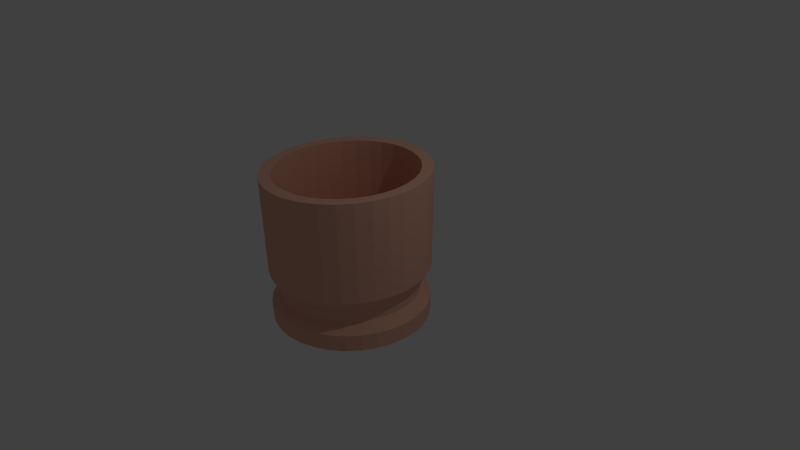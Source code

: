 # Source: Fryer.blend  (saved by Blender 2.76.0; exported with 4.5.12 LTS)
import bpy
from mathutils import Matrix  # noqa: F401  (used for matrix-valued properties, if any)

bpy.ops.wm.read_factory_settings(use_empty=True)
scene = bpy.context.scene
scene.name = 'Scene'

# ---- collections
col_collection_1 = bpy.data.collections.new('Collection 1'); scene.collection.children.link(col_collection_1)

# ---- materials (node trees are filled in below, after node groups)
mat_material_001 = bpy.data.materials.new('Material.001')
mat_material_001.alpha_threshold = 0.0
mat_material_001.use_transparent_shadow = False
mat_material_001.diffuse_color = (0.8, 0.4403, 0.3193, 1.0)
mat_material_001.roughness = 0.5

# ---- material node trees

# ---- world
world_world = bpy.data.worlds.new('World'); scene.world = world_world
world_world.color = (0.05088, 0.05088, 0.05088)
world_world.use_sun_shadow = False
world_world.sun_shadow_jitter_overblur = 0.0
world_world.cycles.sampling_method = 'MANUAL'
world_world.cycles.sample_map_resolution = 256

# ---- cameras
cam_camera = bpy.data.cameras.new('Camera')
cam_camera.clip_end = 100.0
cam_camera.lens = 35.0
cam_camera.sensor_width = 32.0
cam_camera.sensor_height = 18.0
cam_camera.ortho_scale = 7.314
cam_camera.dof.focus_distance = 0.0
cam_camera.dof.aperture_fstop = 128.0

# ---- lights
light_lamp = bpy.data.lights.new('Lamp', 'POINT')
light_lamp.transmission_factor = 0.0
light_lamp.cutoff_distance = 30.0
light_lamp.energy = 100.0
light_lamp.shadow_buffer_clip_start = 1.001
light_lamp.shadow_soft_size = 0.1
light_lamp.shadow_maximum_resolution = 0.006
light_lamp.use_absolute_resolution = True
light_lamp.cycles.use_multiple_importance_sampling = False

# ---- meshes
me_cylinder = bpy.data.meshes.new('Cylinder')
me_cylinder.from_pydata([(0.0, 1.0, -0.8465), (0.0, 1.081, 1.083), (0.1951, 0.9808, -0.8465), (0.1951, 1.06, 1.083), (0.3827, 0.9239, -0.8465), (0.3827, 0.9987, 1.083), (0.5556, 0.8315, -0.8465), (0.5556, 0.8988, 1.083), (0.7071, 0.7071, -0.8465), (0.7071, 0.7644, 1.083), (0.8315, 0.5556, -0.8465), (0.8315, 0.6006, 1.083), (0.9239, 0.3827, -0.8465), (0.9239, 0.4137, 1.083), (0.9808, 0.1951, -0.8465), (0.9808, 0.2109, 1.083), (1.0, 7.55e-08, -0.8465), (1.0, 5.853e-08, 1.083), (0.9808, -0.1951, -0.8465), (0.9808, -0.2109, 1.083), (0.9239, -0.3827, -0.8465), (0.9239, -0.4137, 1.083), (0.8315, -0.5556, -0.8465), (0.8315, -0.6006, 1.083), (0.7071, -0.7071, -0.8465), (0.7071, -0.7644, 1.083), (0.5556, -0.8315, -0.8465), (0.5556, -0.8988, 1.083), (0.3827, -0.9239, -0.8465), (0.3827, -0.9987, 1.083), (0.1951, -0.9808, -0.8465), (0.1951, -1.06, 1.083), (-3.258e-07, -1.0, -0.8465), (-3.258e-07, -1.081, 1.083), (-0.1951, -0.9808, -0.8465), (-0.1951, -1.06, 1.083), (-0.3827, -0.9239, -0.8465), (-0.3827, -0.9987, 1.083), (-0.5556, -0.8315, -0.8465), (-0.5556, -0.8988, 1.083), (-0.7071, -0.7071, -0.8465), (-0.7071, -0.7644, 1.083), (-0.8315, -0.5556, -0.8465), (-0.8315, -0.6006, 1.083), (-0.9239, -0.3827, -0.8465), (-0.9239, -0.4137, 1.083), (-0.9808, -0.1951, -0.8465), (-0.9808, -0.2109, 1.083), (-1.0, 9.656e-07, -0.8465), (-1.0, 1.021e-06, 1.083), (-0.9808, 0.1951, -0.8465), (-0.9808, 0.2109, 1.083), (-0.9239, 0.3827, -0.8465), (-0.9239, 0.4137, 1.083), (-0.8315, 0.5556, -0.8465), (-0.8315, 0.6006, 1.083), (-0.7071, 0.7071, -0.8465), (-0.7071, 0.7644, 1.083), (-0.5556, 0.8315, -0.8465), (-0.5556, 0.8988, 1.083), (-0.3827, 0.9239, -0.8465), (-0.3827, 0.9987, 1.083), (-0.1951, 0.9808, -0.8465), (-0.1951, 1.06, 1.083), (0.1679, 0.9123, 1.083), (1.657e-08, 0.9301, 1.083), (0.3293, 0.8593, 1.083), (0.478, 0.7734, 1.083), (0.6084, 0.6577, 1.083), (0.7154, 0.5168, 1.083), (0.7949, 0.3559, 1.083), (0.8439, 0.1815, 1.083), (0.8604, 9.039e-08, 1.083), (0.8439, -0.1815, 1.083), (0.7949, -0.3559, 1.083), (0.7154, -0.5168, 1.083), (0.6084, -0.6577, 1.083), (0.478, -0.7734, 1.083), (0.3293, -0.8593, 1.083), (0.1679, -0.9123, 1.083), (-2.638e-07, -0.9301, 1.083), (-0.1679, -0.9123, 1.083), (-0.3293, -0.8593, 1.083), (-0.478, -0.7734, 1.083), (-0.6084, -0.6577, 1.083), (-0.7154, -0.5168, 1.083), (-0.7949, -0.3559, 1.083), (-0.8439, -0.1815, 1.083), (-0.8604, 9.183e-07, 1.083), (-0.8439, 0.1815, 1.083), (-0.7949, 0.3559, 1.083), (-0.7154, 0.5168, 1.083), (-0.6084, 0.6577, 1.083), (-0.478, 0.7734, 1.083), (-0.3293, 0.8593, 1.083), (-0.1679, 0.9123, 1.083), (0.1679, 0.9123, 0.2402), (5.01e-08, 0.9301, 0.2402), (0.3293, 0.8593, 0.2402), (0.478, 0.7734, 0.2402), (0.6084, 0.6577, 0.2402), (0.7154, 0.5168, 0.2402), (0.7949, 0.3559, 0.2402), (0.8439, 0.1815, 0.2402), (0.8604, 9.039e-08, 0.2402), (0.8439, -0.1815, 0.2402), (0.7949, -0.3559, 0.2402), (0.7154, -0.5168, 0.2402), (0.6084, -0.6577, 0.2402), (0.478, -0.7734, 0.2402), (0.3293, -0.8593, 0.2402), (0.1679, -0.9123, 0.2402), (-2.303e-07, -0.9301, 0.2402), (-0.1679, -0.9123, 0.2402), (-0.3293, -0.8593, 0.2402), (-0.478, -0.7734, 0.2402), (-0.6084, -0.6577, 0.2402), (-0.7154, -0.5168, 0.2402), (-0.7949, -0.3559, 0.2402), (-0.8439, -0.1815, 0.2402), (-0.8604, 9.183e-07, 0.2402), (-0.8439, 0.1815, 0.2402), (-0.7949, 0.3559, 0.2402), (-0.7154, 0.5168, 0.2402), (-0.6084, 0.6577, 0.2402), (-0.478, 0.7734, 0.2402), (-0.3293, 0.8593, 0.2402), (-0.1679, 0.9123, 0.2402), (0.1679, 0.9123, -0.2367), (5.01e-08, 0.9301, -0.2367), (0.3293, 0.8593, -0.2367), (0.478, 0.7734, -0.2367), (0.6084, 0.6577, -0.2367), (0.7154, 0.5168, -0.2367), (0.7949, 0.3559, -0.2367), (0.8439, 0.1815, -0.2367), (0.8604, 9.039e-08, -0.2367), (0.8439, -0.1815, -0.2367), (0.7949, -0.3559, -0.2367), (0.7154, -0.5168, -0.2367), (0.6084, -0.6577, -0.2367), (0.478, -0.7734, -0.2367), (0.3293, -0.8593, -0.2367), (0.1679, -0.9123, -0.2367), (-2.303e-07, -0.9301, -0.2367), (-0.1679, -0.9123, -0.2367), (-0.3293, -0.8593, -0.2367), (-0.478, -0.7734, -0.2367), (-0.6084, -0.6577, -0.2367), (-0.7154, -0.5168, -0.2367), (-0.7949, -0.3559, -0.2367), (-0.8439, -0.1815, -0.2367), (-0.8604, 9.183e-07, -0.2367), (-0.8439, 0.1815, -0.2367), (-0.7949, 0.3559, -0.2367), (-0.7154, 0.5168, -0.2367), (-0.6084, 0.6577, -0.2367), (-0.478, 0.7734, -0.2367), (-0.3293, 0.8593, -0.2367), (-0.1679, 0.9123, -0.2367), (1.52e-08, 0.8894, -0.3865), (0.1702, 0.8723, -0.3865), (0.3338, 0.8217, -0.3865), (0.4846, 0.7395, -0.3865), (0.6168, 0.6289, -0.3865), (0.7252, 0.4941, -0.3865), (0.8058, 0.3404, -0.3865), (0.8555, 0.1735, -0.3865), (0.8722, 1.015e-07, -0.3865), (0.8555, -0.1735, -0.3865), (0.8058, -0.3404, -0.3865), (0.7252, -0.4941, -0.3865), (0.6168, -0.6289, -0.3865), (0.4846, -0.7395, -0.3865), (0.3338, -0.8217, -0.3865), (0.1702, -0.8723, -0.3865), (-2.69e-07, -0.8894, -0.3865), (-0.1702, -0.8723, -0.3865), (-0.3338, -0.8217, -0.3865), (-0.4846, -0.7395, -0.3865), (-0.6168, -0.6289, -0.3865), (-0.7252, -0.4941, -0.3865), (-0.8058, -0.3404, -0.3865), (-0.8555, -0.1735, -0.3865), (-0.8722, 8.932e-07, -0.3865), (-0.8555, 0.1735, -0.3865), (-0.8058, 0.3404, -0.3865), (-0.7252, 0.4941, -0.3865), (-0.6168, 0.6289, -0.3865), (-0.4846, 0.7395, -0.3865), (-0.3338, 0.8217, -0.3865), (-0.1702, 0.8723, -0.3865), (0.0, 1.027, -0.1919), (0.1951, 1.008, -0.1919), (0.3827, 0.9493, -0.1919), (0.5556, 0.8543, -0.1919), (0.7071, 0.7265, -0.1919), (0.8315, 0.5708, -0.1919), (0.9239, 0.3932, -0.1919), (0.9808, 0.2005, -0.1919), (1.0, 6.974e-08, -0.1919), (0.9808, -0.2005, -0.1919), (0.9239, -0.3932, -0.1919), (0.8315, -0.5708, -0.1919), (0.7071, -0.7265, -0.1919), (0.5556, -0.8543, -0.1919), (0.3827, -0.9493, -0.1919), (0.1951, -1.008, -0.1919), (-3.258e-07, -1.027, -0.1919), (-0.1951, -1.008, -0.1919), (-0.3827, -0.9493, -0.1919), (-0.5556, -0.8543, -0.1919), (-0.7071, -0.7265, -0.1919), (-0.8315, -0.5708, -0.1919), (-0.9239, -0.3932, -0.1919), (-0.9808, -0.2005, -0.1919), (-1.0, 9.843e-07, -0.1919), (-0.9808, 0.2005, -0.1919), (-0.9239, 0.3932, -0.1919), (-0.8315, 0.5708, -0.1919), (-0.7071, 0.7265, -0.1919), (-0.5556, 0.8543, -0.1919), (-0.3827, 0.9493, -0.1919), (-0.1951, 1.008, -0.1919), (0.1702, 0.8669, -0.519), (0.3338, 0.8166, -0.519), (0.4846, 0.7349, -0.519), (0.6168, 0.625, -0.519), (0.7252, 0.491, -0.519), (0.8058, 0.3382, -0.519), (0.8555, 0.1724, -0.519), (0.8722, 1.027e-07, -0.519), (0.8555, -0.1724, -0.519), (0.8058, -0.3382, -0.519), (0.7252, -0.491, -0.519), (0.6168, -0.625, -0.519), (0.4846, -0.7349, -0.519), (0.3338, -0.8166, -0.519), (0.1702, -0.8669, -0.519), (-2.69e-07, -0.8839, -0.519), (-0.1702, -0.8669, -0.519), (-0.3338, -0.8166, -0.519), (-0.4846, -0.7349, -0.519), (-0.6168, -0.625, -0.519), (-0.7252, -0.491, -0.519), (-0.8058, -0.3382, -0.519), (-0.8555, -0.1724, -0.519), (-0.8722, 8.894e-07, -0.519), (-0.8555, 0.1724, -0.519), (-0.8058, 0.3382, -0.519), (-0.7252, 0.491, -0.519), (-0.6168, 0.625, -0.519), (-0.4846, 0.7349, -0.519), (-0.3338, 0.8166, -0.519), (-0.1702, 0.8669, -0.519), (1.52e-08, 0.8839, -0.519), (0.1951, 0.9895, -0.6355), (0.3827, 0.9321, -0.6355), (0.5556, 0.8388, -0.6355), (0.7071, 0.7134, -0.6355), (0.8315, 0.5605, -0.6355), (0.9239, 0.3861, -0.6355), (0.9808, 0.1968, -0.6355), (1.0, 7.364e-08, -0.6355), (0.9808, -0.1968, -0.6355), (0.9239, -0.3861, -0.6355), (0.8315, -0.5605, -0.6355), (0.7071, -0.7134, -0.6355), (0.5556, -0.8388, -0.6355), (0.3827, -0.9321, -0.6355), (0.1951, -0.9895, -0.6355), (-3.258e-07, -1.009, -0.6355), (-0.1951, -0.9895, -0.6355), (-0.3827, -0.9321, -0.6355), (-0.5556, -0.8388, -0.6355), (-0.7071, -0.7134, -0.6355), (-0.8315, -0.5605, -0.6355), (-0.9239, -0.3861, -0.6355), (-0.9808, -0.1968, -0.6355), (-1.0, 9.716e-07, -0.6355), (-0.9808, 0.1968, -0.6355), (-0.9239, 0.3861, -0.6355), (-0.8315, 0.5605, -0.6355), (-0.7071, 0.7134, -0.6355), (-0.5556, 0.8388, -0.6355), (-0.3827, 0.9321, -0.6355), (-0.1951, 0.9895, -0.6355), (0.0, 1.009, -0.6355)], [], [(192, 1, 3, 193), (193, 3, 5, 194), (194, 5, 7, 195), (195, 7, 9, 196), (196, 9, 11, 197), (197, 11, 13, 198), (198, 13, 15, 199), (199, 15, 17, 200), (200, 17, 19, 201), (201, 19, 21, 202), (202, 21, 23, 203), (203, 23, 25, 204), (204, 25, 27, 205), (205, 27, 29, 206), (206, 29, 31, 207), (207, 31, 33, 208), (208, 33, 35, 209), (209, 35, 37, 210), (210, 37, 39, 211), (211, 39, 41, 212), (212, 41, 43, 213), (213, 43, 45, 214), (214, 45, 47, 215), (215, 47, 49, 216), (216, 49, 51, 217), (217, 51, 53, 218), (218, 53, 55, 219), (219, 55, 57, 220), (220, 57, 59, 221), (221, 59, 61, 222), (53, 51, 89, 90), (223, 63, 1, 192), (222, 61, 63, 223), (0, 2, 4, 6, 8, 10, 12, 14, 16, 18, 20, 22, 24, 26, 28, 30, 32, 34, 36, 38, 40, 42, 44, 46, 48, 50, 52, 54, 56, 58, 60, 62), (73, 72, 104, 105), (9, 7, 67, 68), (27, 25, 76, 77), (45, 43, 85, 86), (63, 61, 94, 95), (19, 17, 72, 73), (37, 35, 81, 82), (55, 53, 90, 91), (11, 9, 68, 69), (29, 27, 77, 78), (47, 45, 86, 87), (3, 1, 65, 64), (1, 63, 95, 65), (21, 19, 73, 74), (39, 37, 82, 83), (57, 55, 91, 92), (13, 11, 69, 70), (31, 29, 78, 79), (49, 47, 87, 88), (5, 3, 64, 66), (23, 21, 74, 75), (41, 39, 83, 84), (59, 57, 92, 93), (15, 13, 70, 71), (33, 31, 79, 80), (51, 49, 88, 89), (7, 5, 66, 67), (25, 23, 75, 76), (43, 41, 84, 85), (61, 59, 93, 94), (17, 15, 71, 72), (35, 33, 80, 81), (108, 107, 139, 140), (87, 86, 118, 119), (74, 73, 105, 106), (88, 87, 119, 120), (75, 74, 106, 107), (89, 88, 120, 121), (76, 75, 107, 108), (90, 89, 121, 122), (77, 76, 108, 109), (91, 90, 122, 123), (78, 77, 109, 110), (64, 65, 97, 96), (92, 91, 123, 124), (79, 78, 110, 111), (66, 64, 96, 98), (93, 92, 124, 125), (80, 79, 111, 112), (67, 66, 98, 99), (94, 93, 125, 126), (81, 80, 112, 113), (68, 67, 99, 100), (95, 94, 126, 127), (82, 81, 113, 114), (69, 68, 100, 101), (65, 95, 127, 97), (83, 82, 114, 115), (70, 69, 101, 102), (84, 83, 115, 116), (71, 70, 102, 103), (85, 84, 116, 117), (72, 71, 103, 104), (86, 85, 117, 118), (128, 129, 159, 158, 157, 156, 155, 154, 153, 152, 151, 150, 149, 148, 147, 146, 145, 144, 143, 142, 141, 140, 139, 138, 137, 136, 135, 134, 133, 132, 131, 130), (122, 121, 153, 154), (109, 108, 140, 141), (123, 122, 154, 155), (110, 109, 141, 142), (96, 97, 129, 128), (124, 123, 155, 156), (111, 110, 142, 143), (98, 96, 128, 130), (125, 124, 156, 157), (112, 111, 143, 144), (99, 98, 130, 131), (126, 125, 157, 158), (113, 112, 144, 145), (100, 99, 131, 132), (127, 126, 158, 159), (114, 113, 145, 146), (101, 100, 132, 133), (97, 127, 159, 129), (115, 114, 146, 147), (102, 101, 133, 134), (116, 115, 147, 148), (103, 102, 134, 135), (117, 116, 148, 149), (104, 103, 135, 136), (118, 117, 149, 150), (105, 104, 136, 137), (119, 118, 150, 151), (106, 105, 137, 138), (120, 119, 151, 152), (107, 106, 138, 139), (121, 120, 152, 153), (253, 190, 191, 254), (254, 191, 160, 255), (252, 189, 190, 253), (251, 188, 189, 252), (250, 187, 188, 251), (249, 186, 187, 250), (248, 185, 186, 249), (247, 184, 185, 248), (246, 183, 184, 247), (245, 182, 183, 246), (244, 181, 182, 245), (243, 180, 181, 244), (242, 179, 180, 243), (241, 178, 179, 242), (240, 177, 178, 241), (239, 176, 177, 240), (238, 175, 176, 239), (237, 174, 175, 238), (236, 173, 174, 237), (235, 172, 173, 236), (234, 171, 172, 235), (233, 170, 171, 234), (232, 169, 170, 233), (231, 168, 169, 232), (230, 167, 168, 231), (229, 166, 167, 230), (228, 165, 166, 229), (227, 164, 165, 228), (226, 163, 164, 227), (225, 162, 163, 226), (224, 161, 162, 225), (255, 160, 161, 224), (190, 222, 223, 191), (191, 223, 192, 160), (189, 221, 222, 190), (188, 220, 221, 189), (187, 219, 220, 188), (186, 218, 219, 187), (185, 217, 218, 186), (184, 216, 217, 185), (183, 215, 216, 184), (182, 214, 215, 183), (181, 213, 214, 182), (180, 212, 213, 181), (179, 211, 212, 180), (178, 210, 211, 179), (177, 209, 210, 178), (176, 208, 209, 177), (175, 207, 208, 176), (174, 206, 207, 175), (173, 205, 206, 174), (172, 204, 205, 173), (171, 203, 204, 172), (170, 202, 203, 171), (169, 201, 202, 170), (168, 200, 201, 169), (167, 199, 200, 168), (166, 198, 199, 167), (165, 197, 198, 166), (164, 196, 197, 165), (163, 195, 196, 164), (162, 194, 195, 163), (161, 193, 194, 162), (160, 192, 193, 161), (287, 255, 224, 256), (256, 224, 225, 257), (257, 225, 226, 258), (258, 226, 227, 259), (259, 227, 228, 260), (260, 228, 229, 261), (261, 229, 230, 262), (262, 230, 231, 263), (263, 231, 232, 264), (264, 232, 233, 265), (265, 233, 234, 266), (266, 234, 235, 267), (267, 235, 236, 268), (268, 236, 237, 269), (269, 237, 238, 270), (270, 238, 239, 271), (271, 239, 240, 272), (272, 240, 241, 273), (273, 241, 242, 274), (274, 242, 243, 275), (275, 243, 244, 276), (276, 244, 245, 277), (277, 245, 246, 278), (278, 246, 247, 279), (279, 247, 248, 280), (280, 248, 249, 281), (281, 249, 250, 282), (282, 250, 251, 283), (283, 251, 252, 284), (284, 252, 253, 285), (286, 254, 255, 287), (285, 253, 254, 286), (60, 285, 286, 62), (62, 286, 287, 0), (58, 284, 285, 60), (56, 283, 284, 58), (54, 282, 283, 56), (52, 281, 282, 54), (50, 280, 281, 52), (48, 279, 280, 50), (46, 278, 279, 48), (44, 277, 278, 46), (42, 276, 277, 44), (40, 275, 276, 42), (38, 274, 275, 40), (36, 273, 274, 38), (34, 272, 273, 36), (32, 271, 272, 34), (30, 270, 271, 32), (28, 269, 270, 30), (26, 268, 269, 28), (24, 267, 268, 26), (22, 266, 267, 24), (20, 265, 266, 22), (18, 264, 265, 20), (16, 263, 264, 18), (14, 262, 263, 16), (12, 261, 262, 14), (10, 260, 261, 12), (8, 259, 260, 10), (6, 258, 259, 8), (4, 257, 258, 6), (2, 256, 257, 4), (0, 287, 256, 2)])
me_cylinder.materials.append(mat_material_001)
me_cylinder.use_remesh_preserve_volume = False
me_cylinder.use_remesh_preserve_attributes = False
me_cylinder.use_mirror_vertex_groups = False
me_cylinder.update()

# ---- objects
ob_fryer = bpy.data.objects.new('Fryer', me_cylinder)
ob_lamp = bpy.data.objects.new('Lamp', light_lamp)
ob_camera = bpy.data.objects.new('Camera', cam_camera)

# ---- transforms, parenting, visibility, modifiers, constraints
ob_fryer.location = (0.03482, -0.4164, 0.253)
ob_fryer.lineart.crease_threshold = 0.0
ob_lamp.location = (4.076, 1.005, 5.904)
ob_lamp.rotation_euler = (0.6503, 0.05522, 1.866)
ob_lamp.lock_rotations_4d = False
ob_lamp.empty_display_type = 'ARROWS'
ob_lamp.color = (0.0, 0.0, 0.0, 0.0)
ob_lamp.lineart.crease_threshold = 0.0
ob_camera.location = (7.481, -6.508, 5.344)
ob_camera.rotation_euler = (1.109, 0.01082, 0.8149)
ob_camera.lock_rotations_4d = False
ob_camera.empty_display_type = 'ARROWS'
ob_camera.color = (0.0, 0.0, 0.0, 0.0)
ob_camera.display_type = 'WIRE'
ob_camera.lineart.crease_threshold = 0.0

# ---- collection membership
col_collection_1.objects.link(ob_fryer)
col_collection_1.objects.link(ob_lamp)
col_collection_1.objects.link(ob_camera)

# ---- scene / render settings (as saved in the file)
scene.camera = ob_camera
scene.frame_start = 1; scene.frame_end = 250; scene.frame_set(243)
scene.render.engine = 'BLENDER_EEVEE_NEXT'
scene.render.resolution_percentage = 50
scene.render.dither_intensity = 0.0
scene.cycles.use_denoising = False
scene.cycles.samples = 10
scene.cycles.sampling_pattern = 'TABULATED_SOBOL'
scene.cycles.light_sampling_threshold = 0.0
scene.cycles.use_adaptive_sampling = False
scene.cycles.use_light_tree = False
scene.cycles.blur_glossy = 0.0
scene.cycles.pixel_filter_type = 'GAUSSIAN'
scene.cycles.sample_clamp_indirect = 0.0
scene.view_settings.view_transform = 'Standard'
bpy.context.view_layer.update()
